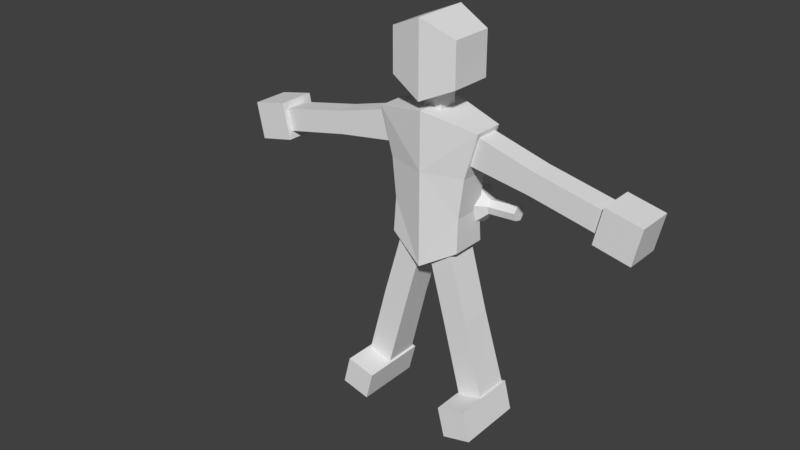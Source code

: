 # Source: Dude.blend  (saved by Blender 2.79.0; exported with 4.5.12 LTS)
import bpy
from mathutils import Matrix  # noqa: F401  (used for matrix-valued properties, if any)

bpy.ops.wm.read_factory_settings(use_empty=True)
scene = bpy.context.scene
scene.name = 'Scene'

# ---- collections
col_collection_1 = bpy.data.collections.new('Collection 1'); scene.collection.children.link(col_collection_1)

# ---- world
world_world = bpy.data.worlds.new('World'); scene.world = world_world
world_world.color = (0.05088, 0.05088, 0.05088)
world_world.use_sun_shadow = False
world_world.sun_shadow_jitter_overblur = 0.0
world_world.cycles.sampling_method = 'MANUAL'

# ---- meshes
me_cylinder = bpy.data.meshes.new('Cylinder')
me_cylinder.from_pydata([(-1.82, -0.07198, -0.492), (0.3822, 1.229, -0.4869), (-1.545, -0.5355, -1.017), (0.6573, 0.766, -1.012), (-1.177, -1.159, -0.8126), (1.025, 0.1424, -0.8075), (-1.084, -1.319, -0.08336), (1.118, -0.0177, -0.07827), (-1.359, -0.8557, 0.4416), (0.8432, 0.4458, 0.4467), (-1.727, -0.2321, 0.2373), (0.4751, 1.069, 0.2424), (1.086, 0.8873, -0.5629), (0.9801, 1.066, -0.3605), (1.228, 0.6469, -0.4841), (1.264, 0.5851, -0.2029), (1.158, 0.7638, -0.0005435), (1.016, 1.004, -0.07932), (2.038, 1.45, -0.5607), (1.932, 1.629, -0.3583), (2.18, 1.209, -0.4819), (2.216, 1.148, -0.2007), (2.11, 1.326, 0.001653), (1.968, 1.567, -0.07712)], [], [(0, 1, 3, 2), (2, 3, 5, 4), (4, 5, 7, 6), (6, 7, 9, 8), (7, 5, 14, 15), (8, 9, 11, 10), (10, 11, 1, 0), (0, 2, 4, 6, 8, 10), (14, 12, 18, 20), (1, 11, 17, 13), (9, 7, 15, 16), (5, 3, 12, 14), (11, 9, 16, 17), (3, 1, 13, 12), (18, 19, 23, 22, 21, 20), (17, 16, 22, 23), (15, 14, 20, 21), (12, 13, 19, 18), (13, 17, 23, 19), (16, 15, 21, 22)])
me_cylinder.use_remesh_preserve_volume = False
me_cylinder.use_remesh_preserve_attributes = False
me_cylinder.use_mirror_vertex_groups = False
me_cylinder.update()
me_cube_001 = bpy.data.meshes.new('Cube.001')
me_cube_001.from_pydata([(0.0, -0.9862, -1.742), (0.0, 1.017, -1.742), (1.384, -0.6637, -0.923), (1.384, 0.6941, -0.923), (1.623, 0.4459, 3.505), (1.146, 0.4459, 2.413), (1.623, -0.4169, 3.505), (1.146, -0.4169, 2.413), (0.0, -0.9862, 0.3509), (0.0, -0.9862, 1.841), (0.0, 1.017, 0.3509), (0.0, 1.017, 1.841), (1.351, -0.5817, 0.3509), (1.53, -0.5579, 1.841), (1.351, 0.6121, 0.3509), (1.53, 0.5883, 1.841), (0.0, -0.9862, 4.009), (0.0, 1.017, 4.009), (2.032, -0.5579, 3.585), (2.032, 0.5883, 3.585), (0.8679, -0.6338, -3.756), (0.09549, -0.6338, -0.9842), (0.8679, 0.5566, -3.756), (0.09549, 0.6021, -0.9842), (1.816, -0.6338, -3.528), (0.9345, -0.6338, -0.5242), (1.816, 0.5566, -3.528), (0.9345, 0.6021, -0.5242), (1.633, -0.6338, -6.603), (1.633, 0.6779, -6.558), (2.58, -0.6338, -6.376), (2.58, 0.6779, -6.33), (1.545, 0.7788, -6.585), (1.83, 0.7788, -7.691), (1.545, -1.756, -6.61), (1.83, -1.756, -7.716), (2.651, 0.7788, -6.3), (2.936, 0.7788, -7.406), (2.651, -1.756, -6.325), (2.936, -1.756, -7.431), (3.968, -0.4169, 1.97), (4.117, -0.4169, 2.819), (3.968, 0.4459, 1.97), (4.117, 0.4459, 2.819), (6.551, -0.4169, 1.424), (6.7, -0.4169, 2.274), (6.551, 0.4459, 1.424), (6.7, 0.4459, 2.274), (6.446, -0.6122, 1.146), (6.743, -0.6122, 2.519), (6.446, 0.7928, 1.146), (6.743, 0.7928, 2.519), (7.819, -0.6122, 0.8491), (8.116, -0.6122, 2.222), (7.819, 0.7928, 0.8491), (8.116, 0.7928, 2.222), (0.0, -1.081, 4.348), (0.0, -1.081, 7.141), (0.0, 1.087, 4.348), (0.0, 1.087, 7.141), (1.277, -0.8195, 4.943), (1.277, -0.8195, 6.588), (1.277, 0.8254, 4.943), (1.277, 0.8254, 6.588), (0.0, -0.3282, 3.533), (0.0, -0.3282, 4.684), (0.0, 0.4214, 3.533), (0.0, 0.4214, 4.684), (0.3472, -0.3282, 3.533), (0.3472, -0.3282, 4.684), (0.3472, 0.4214, 3.533), (0.3472, 0.4214, 4.684)], [], [(5, 4, 43, 42), (7, 6, 4, 5), (41, 40, 44, 45), (1, 3, 2, 0), (12, 8, 0, 2), (14, 12, 2, 3), (8, 10, 1, 0), (40, 41, 6, 7), (8, 9, 11, 10), (10, 11, 15, 14), (14, 15, 13, 12), (12, 13, 9, 8), (10, 14, 3, 1), (11, 9, 16, 17), (19, 17, 16, 18), (9, 13, 18, 16), (15, 11, 17, 19), (13, 15, 19, 18), (20, 21, 23, 22), (22, 23, 27, 26), (26, 27, 25, 24), (24, 25, 21, 20), (24, 20, 28, 30), (27, 23, 21, 25), (29, 31, 30, 28), (22, 26, 31, 29), (20, 22, 29, 28), (26, 24, 30, 31), (33, 32, 36, 37), (37, 36, 38, 39), (39, 38, 34, 35), (35, 34, 32, 33), (56, 57, 59, 58), (58, 59, 63, 62), (33, 37, 39, 35), (36, 32, 34, 38), (5, 42, 40, 7), (43, 4, 6, 41), (46, 47, 45, 44), (43, 41, 45, 47), (42, 43, 47, 46), (40, 42, 46, 44), (48, 49, 51, 50), (50, 51, 55, 54), (54, 55, 53, 52), (52, 53, 49, 48), (50, 54, 52, 48), (55, 51, 49, 53), (62, 63, 61, 60), (60, 61, 57, 56), (58, 62, 60, 56), (63, 59, 57, 61), (64, 65, 67, 66), (66, 67, 71, 70), (70, 71, 69, 68), (68, 69, 65, 64), (66, 70, 68, 64), (71, 67, 65, 69)])
me_cube_001.use_remesh_preserve_volume = False
me_cube_001.use_remesh_preserve_attributes = False
me_cube_001.use_mirror_vertex_groups = False
me_cube_001.update()
arm_armature = bpy.data.armatures.new('Armature')  # bones are not reproduced

# ---- objects
ob_armature = bpy.data.objects.new('Armature', arm_armature)
ob_cylinder = bpy.data.objects.new('Cylinder', me_cylinder)
ob_cube = bpy.data.objects.new('Cube', me_cube_001)

# ---- transforms, parenting, visibility, modifiers, constraints
ob_armature.location = (0.0, 0.0, 0.0)
ob_armature.lineart.crease_threshold = 0.0
ob_cylinder.location = (0.3317, 1.019, 0.02429)
ob_cylinder.rotation_euler = (3.112, -0.06582, 0.5356)
ob_cylinder.lineart.crease_threshold = 0.0
_c = ob_cylinder.constraints.new('CHILD_OF'); _c.name = 'Child Of'
_c.target = ob_armature
_c.subtarget = 'Hand_R'
_c.set_inverse_pending = False
ob_cube.parent = ob_armature
ob_cube.location = (0.0, 0.0, 0.0)
ob_cube.lineart.crease_threshold = 0.0
_vg = ob_cube.vertex_groups.new(name='Root')
for _i, _w in zip([0, 1, 2, 3, 8, 10, 11, 12, 14, 17, 19], [0.2717, 0.4556, 0.2131, 0.3274, 0.1053, 0.8896, 0.06002, 0.07791, 0.1829, 0.0223, 0.002716]): _vg.add([_i], _w, 'REPLACE')
_vg = ob_cube.vertex_groups.new(name='Spine Lower')
for _i, _w in zip([0, 1, 2, 3, 8, 9, 10, 11, 12, 13, 14, 15, 16, 17, 18, 19], [0.653, 0.4805, 0.6934, 0.5933, 0.8204, 0.5042, 0.08469, 0.471, 0.8029, 0.3054, 0.7245, 0.4873, 0.4581, 0.4572, 0.4146, 0.4427]): _vg.add([_i], _w, 'REPLACE')
_vg = ob_cube.vertex_groups.new(name='Spine Upper')
for _i, _w in zip([0, 1, 2, 3, 8, 9, 10, 11, 12, 13, 14, 15, 16, 17, 18, 19], [0.07533, 0.06393, 0.0935, 0.07936, 0.07434, 0.4879, 0.001462, 0.469, 0.1192, 0.6776, 0.09252, 0.4906, 0.5198, 0.5067, 0.5623, 0.5309]): _vg.add([_i], _w, 'REPLACE')
_vg = ob_cube.vertex_groups.new(name='Neck')
for _i, _w in zip([64, 65, 66, 67, 68, 69, 70, 71], [0.05811, 0.9138, 0.03542, 0.6276, 0.05083, 0.8908, 0.0506, 0.6248]): _vg.add([_i], _w, 'REPLACE')
_vg = ob_cube.vertex_groups.new(name='Head')
_vg.add([56, 57, 58, 59, 60, 61, 62, 63], 1.0, 'REPLACE')
_vg = ob_cube.vertex_groups.new(name='Shoulder_L')
for _i, _w in zip([4, 5, 6, 7, 64, 65, 66, 67, 68, 69, 70, 71], [0.169, 0.4758, 0.8455, 0.5239, 0.9419, 0.0862, 0.9573, 0.3724, 0.9492, 0.1092, 0.9494, 0.3752]): _vg.add([_i], _w, 'REPLACE')
_vg = ob_cube.vertex_groups.new(name='Arm_Upper_L')
for _i, _w in zip([5, 7, 40, 41, 42, 43, 44, 45, 46, 47], [0.5241, 0.4759, 0.9793, 0.9809, 0.9806, 0.9872, 0.001496, 0.01149, 0.003613, 0.001239]): _vg.add([_i], _w, 'REPLACE')
_vg = ob_cube.vertex_groups.new(name='Arm_Lower_L')
for _i, _w in zip([44, 45, 46, 47], [0.9741, 0.969, 0.973, 0.9743]): _vg.add([_i], _w, 'REPLACE')
_vg = ob_cube.vertex_groups.new(name='Hand_L')
_vg.add([48, 49, 50, 51, 52, 53, 54, 55], 1.0, 'REPLACE')
_vg = ob_cube.vertex_groups.new(name='Shoulder_R')
_vg = ob_cube.vertex_groups.new(name='Arm_Upper_R')
_vg = ob_cube.vertex_groups.new(name='Arm_Lower_R')
_vg = ob_cube.vertex_groups.new(name='Hand_R')
_vg = ob_cube.vertex_groups.new(name='Hip_L')
_vg = ob_cube.vertex_groups.new(name='Leg_Upper_L')
for _i, _w in zip([20, 21, 22, 23, 24, 25, 26, 27, 28, 29], [0.9177, 0.9927, 0.9338, 0.9955, 0.5294, 0.9883, 0.526, 0.9882, 0.006705, 0.01992]): _vg.add([_i], _w, 'REPLACE')
_vg = ob_cube.vertex_groups.new(name='Leg_Lower_L')
for _i, _w in zip([20, 22, 24, 26, 28, 29, 30, 31], [0.06723, 0.06249, 0.4615, 0.4695, 0.08796, 0.7781, 0.07489, 0.4993]): _vg.add([_i], _w, 'REPLACE')
_vg = ob_cube.vertex_groups.new(name='Foot_L')
for _i, _w in zip([28, 29, 30, 31, 32, 33, 34, 35, 36, 37, 38, 39], [0.8837, 0.187, 0.9068, 0.4895, 1.0, 1.0, 1.0, 1.0, 1.0, 1.0, 1.0, 1.0]): _vg.add([_i], _w, 'REPLACE')
_vg = ob_cube.vertex_groups.new(name='Hip_R')
_vg = ob_cube.vertex_groups.new(name='Leg_Upper_R')
_vg = ob_cube.vertex_groups.new(name='Leg_Lower_R')
_vg = ob_cube.vertex_groups.new(name='Foot_R')
_m = ob_cube.modifiers.new('Mirror', 'MIRROR')
_m.use_clip = True
_m = ob_cube.modifiers.new('Armature', 'ARMATURE')
_m.object = ob_armature

# ---- collection membership
col_collection_1.objects.link(ob_armature)
col_collection_1.objects.link(ob_cylinder)
col_collection_1.objects.link(ob_cube)

# ---- scene / render settings (as saved in the file)
scene.frame_start = 0; scene.frame_end = 85; scene.frame_set(0)
scene.render.engine = 'BLENDER_EEVEE_NEXT'
scene.render.resolution_percentage = 50
scene.render.dither_intensity = 0.0
scene.cycles.use_denoising = False
scene.cycles.samples = 128
scene.cycles.sampling_pattern = 'TABULATED_SOBOL'
scene.cycles.use_adaptive_sampling = False
scene.cycles.use_light_tree = False
scene.cycles.blur_glossy = 0.0
scene.cycles.sample_clamp_indirect = 0.0
scene.view_settings.view_transform = 'Standard'
bpy.context.view_layer.update()

# ---- added for rendering (the .blend has no active camera and no usable light): camera, sun
cam_auto = bpy.data.cameras.new('AutoCamera')
cam_auto.lens = 50.0
cam_auto.sensor_width = 36.0
cam_auto.clip_end = 1000.0
ob_auto_camera = bpy.data.objects.new('AutoCamera', cam_auto)
scene.collection.objects.link(ob_auto_camera)
ob_auto_camera.location = (21.0566, -27.2617, 17.1035)
ob_auto_camera.rotation_euler = (1.09748, -7.21219e-08, 0.694738)
scene.camera = ob_auto_camera
light_auto_sun = bpy.data.lights.new('AutoSun', 'SUN')
light_auto_sun.energy = 3.0
light_auto_sun.angle = 0.0523599
ob_auto_sun = bpy.data.objects.new('AutoSun', light_auto_sun)
scene.collection.objects.link(ob_auto_sun)
ob_auto_sun.rotation_euler = (0.872665, 0.174533, 0.523599)
bpy.context.view_layer.update()
